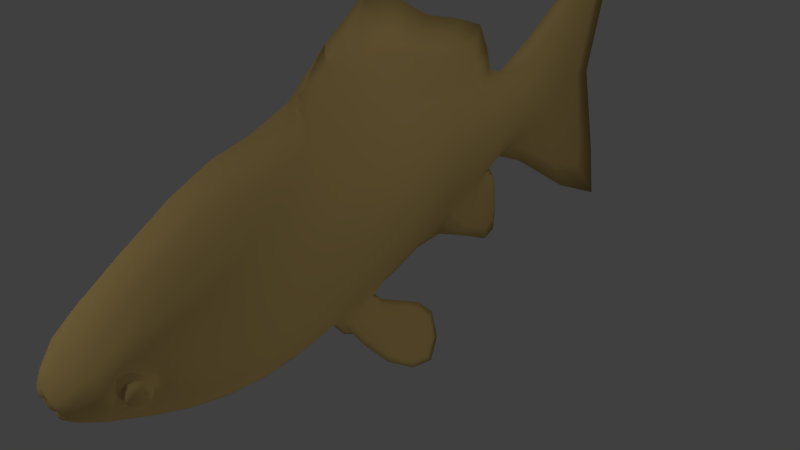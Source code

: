 # Source: GoldFish.blend  (saved by Blender 2.69.0; exported with 4.5.12 LTS)
import bpy
from mathutils import Matrix  # noqa: F401  (used for matrix-valued properties, if any)

bpy.ops.wm.read_factory_settings(use_empty=True)
scene = bpy.context.scene
scene.name = 'Scene'

# ---- collections
col_collection_1 = bpy.data.collections.new('Collection 1'); scene.collection.children.link(col_collection_1)

# ---- materials (node trees are filled in below, after node groups)
mat_material_001 = bpy.data.materials.new('Material.001')
mat_material_001.alpha_threshold = 0.0
mat_material_001.use_transparent_shadow = False
mat_material_001.diffuse_color = (0.8, 0.5644, 0.2048, 1.0)
mat_material_001.roughness = 0.5
mat_material_001.specular_intensity = 0.75
mat_material_001.line_color = (0.0, 0.0, 0.0, 1.0)

# ---- material node trees

# ---- world
world_world = bpy.data.worlds.new('World'); scene.world = world_world
world_world.color = (0.05088, 0.05088, 0.05088)
world_world.use_sun_shadow = False
world_world.sun_shadow_jitter_overblur = 0.0
world_world.cycles.sampling_method = 'MANUAL'
world_world.cycles.sample_map_resolution = 256

# ---- cameras
cam_camera = bpy.data.cameras.new('Camera')
cam_camera.clip_end = 100.0
cam_camera.lens = 35.0
cam_camera.sensor_width = 32.0
cam_camera.sensor_height = 18.0
cam_camera.ortho_scale = 7.314
cam_camera.dof.focus_distance = 0.0
cam_camera.dof.aperture_fstop = 128.0

# ---- lights
light_point_001 = bpy.data.lights.new('Point.001', 'POINT')
light_point_001.transmission_factor = 0.0
light_point_001.energy = 100.0
light_point_001.shadow_buffer_clip_start = 0.5
light_point_001.shadow_soft_size = 0.1
light_point_001.shadow_maximum_resolution = 0.006
light_point_001.use_absolute_resolution = True
light_point_001.cycles.use_multiple_importance_sampling = False
light_point = bpy.data.lights.new('Point', 'POINT')
light_point.transmission_factor = 0.0
light_point.energy = 32.0
light_point.shadow_buffer_clip_start = 0.5
light_point.shadow_soft_size = 0.1
light_point.shadow_maximum_resolution = 0.006
light_point.use_absolute_resolution = True
light_point.cycles.use_multiple_importance_sampling = False
light_lamp = bpy.data.lights.new('Lamp', 'POINT')
light_lamp.transmission_factor = 0.0
light_lamp.cutoff_distance = 30.0
light_lamp.energy = 84.0
light_lamp.shadow_buffer_clip_start = 1.001
light_lamp.shadow_soft_size = 0.1
light_lamp.shadow_maximum_resolution = 0.006
light_lamp.use_absolute_resolution = True
light_lamp.cycles.use_multiple_importance_sampling = False

# ---- meshes
me_cube_001 = bpy.data.meshes.new('Cube.001')
me_cube_001.from_pydata([], [], [])
me_cube_001.use_remesh_preserve_volume = False
me_cube_001.use_remesh_preserve_attributes = False
me_cube_001.use_mirror_vertex_groups = False
me_cube_001.update()
me_cube = bpy.data.meshes.new('Cube')
me_cube.from_pydata([(0.3799, -4.203, 0.06811), (0.1477, -4.107, -0.298), (0.1753, -4.219, 0.2763), (0.1135, -4.338, -0.01938), (0.06131, 4.174, 0.5787), (0.5067, 0.6679, 1.297), (0.1626, 0.7917, 0.04482), (0.2865, 0.486, 1.769), (0.3522, -4.178, -0.1148), (0.1051, -4.297, -0.1246), (0.06127, 4.263, 2.435), (0.4499, 0.758, 0.6319), (0.7964, -1.587, 0.9427), (0.2519, -1.347, -0.6799), (0.3476, -1.67, 1.75), (0.7007, -1.465, 0.01854), (0.1929, 3.404, 1.858), (0.06965, 3.633, 0.2501), (0.08149, 3.741, 2.652), (0.181, 3.31, 1.107), (0.3301, 1.474, 1.411), (0.05795, 2.106, 0.5169), (0.1911, 1.148, 1.767), (0.3103, 1.533, 0.8949), (0.7122, -0.4802, 1.126), (0.5622, 0.1448, -1.555), (0.2529, -1.021, 1.868), (0.6189, -0.3633, 0.2937), (0.769, -2.602, 0.6722), (0.2609, -2.369, -0.7791), (0.3418, -2.697, 1.378), (0.6881, -2.477, -0.1504), (0.2694, 2.645, 1.579), (0.1034, 2.485, 0.8192), (0.1181, 2.473, 1.859), (0.2546, 2.65, 1.153), (0.06701, 0.4062, 2.559), (0.08981, -0.2123, 2.477), (0.02662, 1.767, 2.152), (0.3742, -0.413, 1.742), (0.2909, 2.033, 1.464), (0.1212, 1.864, 0.1301), (0.1527, 1.805, 1.764), (0.2815, 2.074, 1.042), (0.04431, 1.19, 2.335), (0.03292, -0.6513, 2.549), (0.5494, -3.757, 0.007304), (0.2279, -3.386, -0.5821), (0.2821, -3.622, 0.8096), (0.7014, -3.747, 0.03594), (0.701, -3.261, 0.3954), (0.6437, -3.173, -0.1065), (0.497, -3.516, -0.2908), (0.5875, -3.664, 0.4896), (0.5651, -3.97, 0.1856), (0.532, -3.91, -0.09294), (0.662, -3.434, 0.2412), (0.6106, -3.393, 0.0059), (0.5175, -3.595, -0.1123), (0.6131, -3.675, 0.3221), (0.59, -3.843, 0.1765), (0.5457, -3.804, -0.02253), (0.1577, 0.04151, -0.3234), (0.3026, -0.3983, -0.3334), (0.04748, -0.3383, -0.5987), (0.1924, -0.7781, -0.6087), (0.6472, 0.5115, -1.191), (0.5663, 0.1984, -1.082), (0.5237, 0.2846, -0.611), (0.5197, 0.2309, -1.084), (0.3094, -0.46, -1.039), (0.3257, -0.2995, -0.7576), (0.2658, -0.1144, -0.5116), (0.2495, -0.275, -0.7927), (0.1801, 1.916, 0.6223), (0.08588, 2.107, 0.6591), (0.1933, 1.544, 0.4528), (0.1321, 1.284, 0.2375), (0.05482, 2.258, -0.2483), (0.06148, 2.278, 0.2431), (0.1183, 1.993, 0.3808), (0.06082, 1.745, -0.1889), (0.2726, -4.166, -0.2078), (0.1248, 3.832, 2.101), (0.2368, -4.317, -0.01573), (0.3141, -4.225, 0.1645), (0.05965, 4.221, 0.02864), (0.1071, -4.273, -0.1985), (0.06257, 4.36, 2.95), (0.1245, -4.352, 0.07663), (0.1323, 3.4, 0.7192), (0.1501, 3.543, 2.258), (0.5534, 0.2255, 0.4549), (0.1784, 0.3929, -0.1493), (0.3497, 0.07024, 1.758), (0.1219, 3.704, 0.9308), (0.2194, -4.295, -0.1111), (0.6345, 0.1171, 1.207), (0.3875, -4.178, -0.02196), (0.1158, -4.284, -0.06778), (0.06503, 4.014, 1.511), (0.5264, 0.7159, 0.9722), (0.444, -0.338, -0.068), (0.5785, -0.4878, 1.491), (0.1217, -0.3949, -0.6473), (0.7381, -0.4266, 0.7066), (0.8053, -2.083, 0.8213), (0.2648, -1.847, -0.767), (0.355, -2.173, 1.614), (0.7152, -1.96, -0.08459), (0.3157, 0.7859, 0.3111), (0.4178, 0.5969, 1.574), (0.2049, 3.325, 1.469), (0.2472, 3.0, 1.689), (0.08599, 2.893, 0.696), (0.1045, 2.936, 2.102), (0.2287, 2.967, 1.163), (0.2823, 2.667, 1.362), (0.1929, 2.59, 0.9672), (0.215, 2.581, 1.759), (0.3862, 1.133, 1.374), (0.138, 1.126, 0.1951), (0.2213, 0.8426, 1.772), (0.3537, 1.204, 0.7901), (0.4901, -1.402, -0.3786), (0.6336, -1.635, 1.384), (0.823, -1.529, 0.4721), (0.7596, -1.067, 1.042), (0.2264, -0.9601, -0.5998), (0.3151, -1.261, 1.822), (0.6627, -0.9472, 0.1482), (0.4981, -2.418, -0.5091), (0.6194, -2.656, 1.058), (0.7916, -2.54, 0.2567), (0.7226, -3.031, 0.5216), (0.2464, -2.889, -0.7172), (0.3151, -3.195, 1.093), (0.6531, -2.915, -0.163), (0.3434, 1.515, 1.166), (0.2528, 1.539, 0.6422), (0.2771, 1.366, 1.616), (0.2778, 2.327, 1.51), (0.1079, 2.27, 0.7601), (0.1312, 2.16, 1.792), (0.269, 2.354, 1.104), (0.08187, 0.06625, 2.634), (0.05218, 0.7876, 2.408), (0.3465, -0.8234, 1.765), (0.06479, 1.705, 1.912), (0.1554, 0.4006, 2.043), (0.09615, -0.8957, 2.126), (0.1834, -0.3047, 2.023), (0.3013, 2.068, 1.259), (0.2387, 2.031, 0.8257), (0.2436, 1.952, 1.639), (0.1032, 1.022, 1.971), (0.3084, 1.753, 1.434), (0.1203, 1.943, 0.2718), (0.1751, 1.452, 1.762), (0.2945, 1.803, 0.9708), (0.0377, 1.541, 2.272), (0.05537, -0.4036, 2.63), (0.4092, -3.454, -0.4279), (0.4995, -3.632, 0.6282), (0.6531, -3.781, 0.01121), (0.5026, -4.064, 0.1595), (0.1976, -3.809, -0.4252), (0.2374, -3.966, 0.5353), (0.4682, -4.024, -0.1155), (0.6867, -3.369, 0.2999), (0.6371, -3.312, -0.03279), (0.5227, -3.565, -0.1819), (0.6055, -3.687, 0.3892), (0.5875, -3.903, 0.1801), (0.5544, -3.837, -0.05824), (0.6436, -3.41, 0.5409), (0.7158, -3.191, 0.148), (0.5493, -3.263, -0.2815), (0.4902, -3.782, -0.2045), (0.5542, -3.893, 0.3388), (0.5734, -3.955, 0.03883), (0.6517, -3.514, 0.2023), (0.6061, -3.487, 0.01853), (0.5439, -3.62, -0.05802), (0.6235, -3.656, 0.262), (0.5949, -3.772, 0.1741), (0.6416, -3.543, 0.3188), (0.6573, -3.375, 0.1251), (0.5536, -3.472, -0.084), (0.5118, -3.719, -0.08854), (0.591, -3.788, 0.2689), (0.5836, -3.846, 0.07082), (0.1652, -0.1613, -0.4525), (0.246, -0.4251, -0.548), (0.2025, -0.6587, -0.7429), (0.2505, -0.08316, -0.2652), (0.07347, -0.03871, -0.4529), (0.2908, -0.6984, -0.4679), (0.08527, -0.6529, -0.6782), (0.6093, 0.4499, -1.16), (0.6101, 0.455, -0.7935), (0.633, 0.4247, -1.168), (0.6323, 0.4197, -1.534), (0.3377, -0.4254, -0.9605), (0.538, 0.1748, -1.428), (0.2946, -0.1674, -0.5634), (0.2478, -0.1478, -0.5916), (0.5769, 0.1497, -1.446), (0.2703, -0.4082, -0.9851), (0.5441, 0.2552, -0.7181), (0.513, 0.279, -0.7399), (0.4503, -0.1896, -1.356), (0.4597, -0.07408, -0.9422), (0.4038, 0.07117, -0.5485), (0.3943, -0.04437, -0.9625), (0.1876, 1.735, 0.5438), (0.08299, 1.401, 0.06619), (0.1524, 2.052, 0.6676), (0.1804, 1.381, 0.3504), (0.05784, 2.291, -0.006675), (0.1315, 1.86, 0.4634), (0.0612, 2.038, 0.5625), (0.145, 1.627, 0.2933), (0.05496, 2.101, -0.3523), (0.1064, 2.178, 0.3242), (0.06257, 2.217, 0.4384), (0.09883, 2.12, -0.04706), (0.1063, 1.788, -0.02866), (0.102, 2.039, 0.4613), (0.1048, 3.798, 0.531), (0.1991, -4.262, -0.1702), (0.1127, 3.948, 2.477), (0.2259, -4.313, 0.06406), (0.3683, 0.2523, 0.06135), (0.5195, 0.08127, 1.532), (0.1325, 3.664, 1.504), (0.2417, -4.28, -0.05923), (0.658, 0.1684, 0.8314), (0.5098, -1.899, -0.4727), (0.645, -2.135, 1.255), (0.8304, -2.023, 0.3594), (0.1646, 2.932, 0.9237), (0.1924, 2.983, 1.932), (0.2616, 2.993, 1.417), (0.402, 1.178, 1.095), (0.2515, 1.239, 0.4743), (0.321, 1.034, 1.606), (0.44, -0.8856, -0.2876), (0.586, -1.098, 1.51), (0.1453, -0.5856, -0.748), (0.7865, -1.011, 0.5896), (0.483, -2.97, -0.4824), (0.5954, -3.191, 0.8074), (0.7416, -2.967, 0.1807), (0.2884, 2.356, 1.308), (0.2145, 2.291, 0.8858), (0.2284, 2.262, 1.68), (0.1842, 0.06994, 2.065), (0.1206, 0.7104, 1.998), (0.1482, -0.6403, 2.079), (0.3201, 1.791, 1.212), (0.2457, 1.786, 0.7385), (0.26, 1.653, 1.622), (0.08924, 1.349, 1.947), (0.3898, -3.903, -0.2783), (0.4545, -3.998, 0.3619), (0.5119, -4.047, 0.01905), (0.6465, -3.506, 0.4022), (0.6505, -3.485, 0.1112), (0.5637, -3.404, -0.1564), (0.5182, -3.731, -0.1392), (0.5803, -3.843, 0.3015), (0.5935, -3.798, 0.08819), (0.6544, -3.578, 0.2564), (0.6942, -3.298, 0.1367), (0.5985, -3.542, -0.04099), (0.5655, -3.716, -0.04916), (0.6198, -3.748, 0.2366), (0.5909, -3.892, 0.05141), (0.2105, -0.2352, -0.4558), (0.1292, -0.2118, -0.5218), (0.2504, -0.6075, -0.6651), (0.5988, 0.3656, -1.406), (0.6013, 0.3939, -0.8705), (0.5821, 0.412, -0.8763), (0.6214, 0.3468, -1.418), (0.473, -0.1678, -1.254), (0.4159, -0.1463, -1.256), (0.43, 0.02703, -0.6351), (0.3891, 0.05011, -0.6638), (0.1394, 1.753, 0.3879), (0.1317, 1.503, 0.1845), (0.1024, 2.168, 0.1541), (0.08929, 2.019, -0.1561), (0.1094, 1.953, 0.5212), (0.09404, 2.151, 0.4172), (0.724, -3.616, 0.2193), (0.7508, -3.602, 0.0926), (0.7278, -3.535, 0.1011), (0.7361, -3.693, 0.1718), (0.7462, -3.685, 0.08532), (0.7352, -3.636, 0.01871), (0.7007, -3.594, -0.02684), (0.6721, -3.793, 0.1534), (0.7174, -3.716, 0.01304), (0.6699, -3.733, -0.03666), (0.7155, -3.754, 0.1262), (0.7152, -3.763, 0.08126), (0.6661, -3.814, 0.08151), (0.7055, -3.688, 0.2283), (0.7308, -3.729, 0.1552), (0.6931, -3.756, 0.2095), (0.7486, -3.649, 0.1608), (0.6764, -3.664, -0.04863), (0.7174, -3.677, -0.001009), (0.7251, -3.549, 0.01897), (0.7538, -3.604, 0.03747), (0.7434, -3.567, 0.1734), (0.7672, -3.617, 0.1399), (0.0, 3.937, -0.2596), (0.0, -4.198, 0.3957), (0.0, -4.241, -0.1467), (0.0, 4.695, 2.814), (0.0, -4.024, -0.3869), (0.0, 3.968, 3.043), (0.0, -4.311, 0.01707), (0.0, 4.681, 0.1388), (0.0, -0.623, 2.857), (0.0, 0.7863, -0.1942), (0.0, 0.4573, 3.195), (0.0, 2.358, 0.6904), (0.0, 2.344, 1.92), (0.0, -1.698, 2.078), (0.0, -1.295, -0.9333), (0.0, -2.731, 1.663), (0.0, -2.324, -1.005), (0.0, 1.505, 2.778), (0.0, 2.121, 0.6237), (0.0, 2.074, 2.29), (0.0, -3.622, 1.012), (0.0, -3.315, -0.7449), (0.0, -0.1934, -0.5986), (0.0, 2.336, -0.4617), (0.0, 2.336, 0.1497), (0.0, 2.184, 0.5603), (0.0, 1.718, -0.35), (0.0, 4.812, -0.6562), (0.0, -4.206, -0.2505), (0.0, 4.837, 3.514), (0.0, -4.338, 0.1499), (0.0, 0.3572, -0.3932), (0.0, -0.06296, 3.293), (0.0, -4.238, -0.06198), (0.0, 4.368, 1.503), (0.0, -2.204, 1.935), (0.0, -1.798, -1.014), (0.0, 2.854, 0.474), (0.0, 2.874, 2.234), (0.0, 1.203, -0.1353), (0.0, 0.9695, 2.909), (0.0, -1.182, 2.311), (0.0, -3.223, 1.332), (0.0, -2.841, -0.9126), (0.0, 2.198, 0.6525), (0.0, 2.151, 1.979), (0.0, 1.921, 2.63), (0.0, -3.943, 0.7011), (0.0, -3.719, -0.5528), (0.0, -0.7746, -0.7865), (0.0, 2.119, 0.5956), (0.0, 2.154, -0.5537), (0.0, 2.363, -0.1889), (0.0, 2.27, 0.4381)], [], [(0, 98, 266, 165), (0, 165, 265, 85), (0, 85, 232, 84), (0, 84, 236, 98), (1, 166, 264, 82), (1, 82, 230, 87), (1, 87, 347, 323), (1, 323, 367, 166), (2, 85, 265, 167), (2, 167, 366, 320), (2, 320, 349, 89), (2, 89, 232, 85), (3, 99, 236, 84), (3, 84, 232, 89), (3, 89, 349, 325), (3, 325, 352, 99), (4, 100, 235, 95), (4, 95, 229, 86), (4, 86, 346, 326), (4, 326, 353, 100), (5, 101, 244, 120), (5, 120, 246, 111), (5, 111, 234, 97), (5, 97, 237, 101), (6, 121, 245, 110), (6, 110, 233, 93), (6, 93, 350, 328), (6, 328, 358, 121), (7, 111, 246, 122), (7, 122, 258, 149), (7, 149, 257, 94), (7, 94, 234, 111), (8, 82, 264, 168), (8, 168, 266, 98), (8, 98, 236, 96), (8, 96, 230, 82), (9, 87, 230, 96), (9, 96, 236, 99), (9, 99, 352, 321), (9, 321, 347, 87), (10, 88, 231, 83), (10, 83, 235, 100), (10, 100, 353, 322), (10, 322, 348, 88), (11, 110, 245, 123), (11, 123, 244, 101), (11, 101, 237, 92), (11, 92, 233, 110), (12, 126, 250, 127), (12, 127, 248, 125), (12, 125, 239, 106), (12, 106, 240, 126), (13, 128, 247, 124), (13, 124, 238, 107), (13, 107, 355, 333), (13, 333, 368, 128), (14, 125, 248, 129), (14, 129, 360, 332), (14, 332, 354, 108), (14, 108, 239, 125), (15, 124, 247, 130), (15, 130, 250, 126), (15, 126, 240, 109), (15, 109, 238, 124), (16, 112, 235, 83), (16, 83, 231, 91), (16, 91, 242, 113), (16, 113, 243, 112), (17, 86, 229, 90), (17, 90, 241, 114), (17, 114, 356, 319), (17, 319, 346, 86), (18, 91, 231, 88), (18, 88, 348, 324), (18, 324, 357, 115), (18, 115, 242, 91), (19, 90, 229, 95), (19, 95, 235, 112), (19, 112, 243, 116), (19, 116, 241, 90), (20, 138, 260, 156), (20, 156, 262, 140), (20, 140, 246, 120), (20, 120, 244, 138), (21, 344, 369, 221), (21, 221, 294, 228), (21, 228, 295, 225), (21, 225, 372, 344), (22, 140, 262, 158), (22, 158, 263, 155), (22, 155, 258, 122), (22, 122, 246, 140), (23, 139, 261, 159), (23, 159, 260, 138), (23, 138, 244, 123), (23, 123, 245, 139), (24, 105, 237, 97), (24, 97, 234, 103), (24, 103, 248, 127), (24, 127, 250, 105), (25, 207, 286, 211), (25, 211, 287, 204), (25, 204, 282, 202), (25, 202, 285, 207), (26, 129, 248, 147), (26, 147, 259, 150), (26, 150, 360, 129), (27, 102, 233, 92), (27, 92, 237, 105), (27, 105, 250, 130), (27, 130, 247, 102), (28, 133, 240, 106), (28, 106, 239, 132), (28, 132, 252, 134), (28, 134, 253, 133), (29, 107, 238, 131), (29, 131, 251, 135), (29, 135, 362, 335), (29, 335, 355, 107), (30, 132, 239, 108), (30, 108, 354, 334), (30, 334, 361, 136), (30, 136, 252, 132), (31, 131, 238, 109), (31, 109, 240, 133), (31, 133, 253, 137), (31, 137, 251, 131), (32, 117, 243, 113), (32, 113, 242, 119), (32, 119, 256, 141), (32, 141, 254, 117), (33, 114, 241, 118), (33, 118, 255, 142), (33, 142, 363, 330), (33, 330, 356, 114), (34, 119, 242, 115), (34, 115, 357, 331), (34, 331, 364, 143), (34, 143, 256, 119), (35, 118, 241, 116), (35, 116, 243, 117), (35, 117, 254, 144), (35, 144, 255, 118), (36, 149, 258, 146), (36, 146, 359, 329), (36, 329, 351, 145), (36, 145, 257, 149), (37, 151, 257, 145), (37, 145, 351, 161), (37, 161, 259, 151), (38, 148, 364, 338), (38, 338, 365, 160), (38, 160, 263, 148), (39, 103, 234, 94), (39, 94, 257, 151), (39, 151, 259, 147), (39, 147, 248, 103), (40, 152, 254, 141), (40, 141, 256, 154), (40, 154, 262, 156), (40, 156, 260, 152), (41, 157, 290, 222), (41, 222, 291, 227), (41, 227, 293, 226), (41, 226, 292, 157), (42, 154, 256, 143), (42, 143, 364, 148), (42, 148, 263, 158), (42, 158, 262, 154), (43, 153, 255, 144), (43, 144, 254, 152), (43, 152, 260, 159), (43, 159, 261, 153), (44, 160, 365, 336), (44, 336, 359, 146), (44, 146, 258, 155), (44, 155, 263, 160), (45, 161, 351, 327), (45, 327, 360, 150), (45, 150, 259, 161), (302, 301, 314, 313), (268, 298, 315, 182), (305, 304, 49, 164), (276, 305, 164, 46), (47, 135, 251, 162), (47, 162, 264, 166), (47, 166, 367, 340), (47, 340, 362, 135), (48, 163, 252, 136), (48, 136, 361, 339), (48, 339, 366, 167), (48, 167, 265, 163), (311, 310, 299, 309), (61, 46, 272, 191), (273, 296, 317, 181), (50, 175, 267, 169), (50, 169, 274, 176), (50, 176, 253, 134), (50, 134, 252, 175), (51, 176, 274, 170), (51, 170, 269, 177), (51, 177, 251, 137), (51, 137, 253, 176), (52, 177, 269, 171), (52, 171, 270, 178), (52, 178, 264, 162), (52, 162, 251, 177), (53, 179, 271, 172), (53, 172, 267, 175), (53, 175, 252, 163), (53, 163, 265, 179), (54, 180, 278, 173), (54, 173, 271, 179), (54, 179, 265, 165), (54, 165, 266, 180), (55, 178, 270, 174), (55, 174, 278, 180), (55, 180, 266, 168), (55, 168, 264, 178), (56, 186, 273, 181), (56, 181, 268, 187), (56, 187, 274, 169), (56, 169, 267, 186), (57, 187, 268, 182), (57, 182, 275, 188), (57, 188, 269, 170), (57, 170, 274, 187), (58, 188, 275, 183), (58, 183, 276, 189), (58, 189, 270, 171), (58, 171, 269, 188), (59, 190, 277, 184), (59, 184, 273, 186), (59, 186, 267, 172), (59, 172, 271, 190), (60, 191, 272, 185), (60, 185, 277, 190), (60, 190, 271, 173), (60, 173, 278, 191), (183, 313, 305, 276), (275, 302, 313, 183), (61, 191, 278, 174), (61, 174, 270, 189), (62, 195, 279, 192), (62, 192, 280, 196), (62, 196, 350, 93), (62, 93, 233, 195), (63, 197, 281, 193), (63, 193, 279, 195), (63, 195, 233, 102), (63, 102, 247, 197), (64, 196, 280, 104), (64, 104, 249, 198), (64, 198, 368, 341), (64, 341, 350, 196), (65, 198, 249, 194), (65, 194, 281, 197), (65, 197, 247, 128), (65, 128, 368, 198), (66, 200, 283, 201), (66, 201, 285, 202), (66, 202, 282, 199), (66, 199, 284, 200), (67, 209, 288, 212), (67, 212, 286, 207), (67, 207, 285, 201), (67, 201, 283, 209), (68, 210, 289, 213), (68, 213, 288, 209), (68, 209, 283, 200), (68, 200, 284, 210), (69, 204, 287, 214), (69, 214, 289, 210), (69, 210, 284, 199), (69, 199, 282, 204), (70, 203, 281, 194), (70, 194, 249, 208), (70, 208, 287, 211), (70, 211, 286, 203), (71, 205, 279, 193), (71, 193, 281, 203), (71, 203, 286, 212), (71, 212, 288, 205), (72, 206, 280, 192), (72, 192, 279, 205), (72, 205, 288, 213), (72, 213, 289, 206), (73, 208, 249, 104), (73, 104, 280, 206), (73, 206, 289, 214), (73, 214, 287, 208), (74, 217, 255, 153), (74, 153, 261, 215), (74, 215, 290, 220), (74, 220, 294, 217), (75, 337, 363, 142), (75, 142, 255, 217), (75, 217, 294, 221), (75, 221, 369, 337), (76, 215, 261, 139), (76, 139, 245, 218), (76, 218, 291, 222), (76, 222, 290, 215), (77, 218, 245, 121), (77, 121, 358, 216), (77, 216, 291, 218), (78, 219, 292, 226), (78, 226, 293, 223), (78, 223, 370, 342), (78, 342, 371, 219), (79, 343, 372, 225), (79, 225, 295, 224), (79, 224, 292, 219), (79, 219, 371, 343), (80, 228, 294, 220), (80, 220, 290, 157), (80, 157, 292, 224), (80, 224, 295, 228), (81, 227, 291, 216), (81, 216, 358, 345), (81, 345, 370, 223), (81, 223, 293, 227), (184, 309, 296, 273), (315, 316, 301, 302), (182, 315, 302, 275), (313, 314, 304, 305), (46, 164, 308, 272), (164, 49, 307, 308), (308, 307, 306, 303), (303, 306, 310, 311), (277, 311, 309, 184), (317, 318, 297, 298), (312, 300, 297, 318), (297, 300, 301, 316), (301, 300, 304, 314), (304, 300, 307, 49), (307, 300, 310, 306), (61, 189, 276, 46), (309, 299, 312, 296), (310, 300, 312, 299), (181, 317, 298, 268), (298, 297, 316, 315), (296, 312, 318, 317), (272, 308, 303, 185), (185, 303, 311, 277)])
me_cube.polygons.foreach_set('use_smooth', [True] * 345)
_uv = me_cube.uv_layers.new(name='UVMap')
_uv.uv.foreach_set('vector', [0.08452, 0.5138, 0.08835, 0.4976, 0.1013, 0.5041, 0.09766, 0.5292, 0.0848, 0.5077, 0.09978, 0.5183, 0.08986, 0.5486, 0.0725, 0.5214, 0.2996, 0.5431, 0.3076, 0.5483, 0.3021, 0.5626, 0.2965, 0.5636, 0.2863, 0.647, 0.2969, 0.6344, 0.2984, 0.6405, 0.2888, 0.6534, 0.09761, 0.469, 0.1177, 0.4666, 0.1135, 0.4925, 0.09511, 0.4856, 0.09761, 0.469, 0.09511, 0.4856, 0.08772, 0.4805, 0.08584, 0.4702, 0.09761, 0.469, 0.08584, 0.4702, 0.08852, 0.4569, 0.1011, 0.45, 0.09761, 0.469, 0.1011, 0.45, 0.1212, 0.441, 0.1177, 0.4666, 0.09437, 0.5394, 0.09648, 0.5328, 0.1039, 0.5358, 0.1007, 0.5463, 0.09437, 0.5394, 0.1007, 0.5463, 0.09677, 0.557, 0.09144, 0.5473, 0.09437, 0.5394, 0.09144, 0.5473, 0.08738, 0.5399, 0.08963, 0.5346, 0.09437, 0.5394, 0.08963, 0.5346, 0.09233, 0.5319, 0.09648, 0.5328, 0.3051, 0.6302, 0.307, 0.6385, 0.2984, 0.6405, 0.2969, 0.6344, 0.2996, 0.5788, 0.2965, 0.5636, 0.3021, 0.5626, 0.3053, 0.5747, 0.2996, 0.5788, 0.3053, 0.5747, 0.3142, 0.5876, 0.3059, 0.5913, 0.3051, 0.6302, 0.3119, 0.6302, 0.3152, 0.6418, 0.307, 0.6385, 0.9159, 0.6087, 0.8445, 0.6952, 0.8186, 0.6929, 0.856, 0.6409, 0.9159, 0.6087, 0.856, 0.6409, 0.8878, 0.5777, 0.9072, 0.567, 0.9159, 0.6087, 0.9072, 0.567, 0.9505, 0.4992, 0.945, 0.5991, 0.9159, 0.6087, 0.945, 0.5991, 0.8872, 0.6928, 0.8445, 0.6952, 0.5836, 0.6878, 0.5928, 0.6302, 0.6407, 0.6469, 0.6321, 0.6967, 0.5836, 0.6878, 0.6321, 0.6967, 0.6186, 0.7386, 0.5725, 0.7372, 0.5836, 0.6878, 0.5725, 0.7372, 0.5181, 0.7349, 0.5261, 0.6772, 0.5836, 0.6878, 0.5261, 0.6772, 0.5365, 0.6105, 0.5928, 0.6302, 0.5805, 0.5233, 0.6185, 0.5389, 0.6375, 0.5682, 0.5858, 0.5537, 0.5805, 0.5233, 0.5858, 0.5537, 0.5282, 0.5219, 0.5367, 0.4986, 0.5805, 0.5233, 0.5367, 0.4986, 0.5274, 0.4693, 0.5773, 0.4905, 0.5805, 0.5233, 0.5773, 0.4905, 0.6272, 0.5082, 0.6185, 0.5389, 0.5477, 0.7513, 0.5397, 0.7281, 0.5839, 0.7373, 0.5838, 0.7541, 0.5477, 0.7513, 0.5838, 0.7541, 0.5889, 0.767, 0.5575, 0.7701, 0.5477, 0.7513, 0.5575, 0.7701, 0.5237, 0.771, 0.5055, 0.7487, 0.5477, 0.7513, 0.5055, 0.7487, 0.4874, 0.7182, 0.5397, 0.7281, 0.09449, 0.4974, 0.09511, 0.4856, 0.1135, 0.4925, 0.1055, 0.5078, 0.08973, 0.481, 0.1058, 0.4799, 0.1013, 0.5041, 0.08835, 0.4976, 0.3059, 0.6185, 0.3116, 0.6273, 0.3, 0.627, 0.2965, 0.6217, 0.09449, 0.4974, 0.08528, 0.4852, 0.08772, 0.4805, 0.09511, 0.4856, 0.2887, 0.6255, 0.2863, 0.6178, 0.2933, 0.617, 0.2965, 0.6217, 0.2887, 0.6255, 0.2965, 0.6217, 0.3, 0.627, 0.2917, 0.6317, 0.2887, 0.6255, 0.2917, 0.6317, 0.285, 0.6391, 0.2818, 0.6295, 0.2887, 0.6255, 0.2818, 0.6295, 0.2781, 0.6188, 0.2863, 0.6178, 0.9019, 0.8037, 0.9056, 0.8428, 0.8608, 0.8015, 0.8458, 0.7621, 0.9019, 0.8037, 0.8458, 0.7621, 0.8186, 0.6929, 0.8445, 0.6952, 0.9019, 0.8037, 0.8445, 0.6952, 0.8872, 0.6928, 0.9458, 0.8247, 0.9019, 0.8037, 0.9458, 0.8247, 0.9367, 0.8983, 0.9056, 0.8428, 0.5926, 0.5859, 0.5858, 0.5537, 0.6375, 0.5682, 0.6425, 0.6015, 0.5926, 0.5859, 0.6425, 0.6015, 0.6407, 0.6469, 0.5928, 0.6302, 0.5926, 0.5859, 0.5928, 0.6302, 0.5365, 0.6105, 0.5373, 0.5614, 0.5926, 0.5859, 0.5373, 0.5614, 0.5282, 0.5219, 0.5858, 0.5537, 0.3486, 0.6466, 0.3612, 0.5625, 0.4145, 0.5785, 0.4024, 0.6593, 0.3486, 0.6466, 0.4024, 0.6593, 0.4044, 0.7163, 0.3491, 0.699, 0.3486, 0.6466, 0.3491, 0.699, 0.2866, 0.7065, 0.2977, 0.6296, 0.3486, 0.6466, 0.2977, 0.6296, 0.3103, 0.5473, 0.3612, 0.5625, 0.3861, 0.394, 0.4283, 0.4042, 0.4339, 0.4366, 0.3809, 0.4314, 0.3861, 0.394, 0.3809, 0.4314, 0.3276, 0.4255, 0.3376, 0.3817, 0.2648, 0.4428, 0.2374, 0.4445, 0.2391, 0.4076, 0.267, 0.407, 0.2648, 0.4428, 0.267, 0.407, 0.2949, 0.4089, 0.2855, 0.4405, 0.343, 0.7174, 0.3518, 0.7063, 0.4076, 0.7309, 0.3853, 0.761, 0.343, 0.7174, 0.3853, 0.761, 0.3862, 0.7706, 0.3292, 0.7489, 0.343, 0.7174, 0.3292, 0.7489, 0.2774, 0.7295, 0.2811, 0.7009, 0.343, 0.7174, 0.2811, 0.7009, 0.2979, 0.6791, 0.3518, 0.7063, 0.3719, 0.4903, 0.3809, 0.4314, 0.4339, 0.4366, 0.4271, 0.5011, 0.3719, 0.4903, 0.4271, 0.5011, 0.4145, 0.5785, 0.3612, 0.5625, 0.3719, 0.4903, 0.3612, 0.5625, 0.3103, 0.5473, 0.3198, 0.4799, 0.3719, 0.4903, 0.3198, 0.4799, 0.3276, 0.4255, 0.3809, 0.4314, 0.8129, 0.7567, 0.801, 0.6871, 0.8186, 0.6929, 0.8458, 0.7621, 0.8129, 0.7567, 0.8458, 0.7621, 0.8608, 0.8015, 0.8397, 0.8098, 0.8129, 0.7567, 0.8397, 0.8098, 0.7942, 0.7742, 0.7878, 0.7294, 0.8129, 0.7567, 0.7878, 0.7294, 0.7867, 0.6809, 0.801, 0.6871, 0.875, 0.5521, 0.9072, 0.567, 0.8878, 0.5777, 0.8422, 0.5971, 0.875, 0.5521, 0.8422, 0.5971, 0.8035, 0.5974, 0.8199, 0.5778, 0.875, 0.5521, 0.8199, 0.5778, 0.815, 0.5612, 0.8924, 0.5093, 0.875, 0.5521, 0.8924, 0.5093, 0.9505, 0.4992, 0.9072, 0.567, 0.8635, 0.8457, 0.8397, 0.8098, 0.8608, 0.8015, 0.9056, 0.8428, 0.8635, 0.8457, 0.9056, 0.8428, 0.9367, 0.8983, 0.8768, 0.874, 0.8651, 0.8459, 0.8769, 0.8729, 0.7959, 0.7929, 0.8008, 0.7779, 0.8635, 0.8457, 0.8062, 0.7803, 0.7942, 0.7742, 0.8397, 0.8098, 0.8157, 0.6231, 0.8422, 0.5971, 0.8878, 0.5777, 0.856, 0.6409, 0.8157, 0.6231, 0.856, 0.6409, 0.8186, 0.6929, 0.801, 0.6871, 0.8157, 0.6231, 0.801, 0.6871, 0.7867, 0.6809, 0.7934, 0.6367, 0.8157, 0.6231, 0.7934, 0.6367, 0.8035, 0.5974, 0.8422, 0.5971, 0.6679, 0.7001, 0.6756, 0.6562, 0.704, 0.6617, 0.6971, 0.7014, 0.6679, 0.7001, 0.6971, 0.7014, 0.6841, 0.7356, 0.6538, 0.7373, 0.6679, 0.7001, 0.6538, 0.7373, 0.6186, 0.7386, 0.6321, 0.6967, 0.6679, 0.7001, 0.6321, 0.6967, 0.6407, 0.6469, 0.6756, 0.6562, 0.2727, 0.5973, 0.2799, 0.5949, 0.2797, 0.6029, 0.2727, 0.606, 0.7212, 0.5679, 0.706, 0.5772, 0.7012, 0.5705, 0.7159, 0.5612, 0.2727, 0.5973, 0.2658, 0.599, 0.2674, 0.5863, 0.272, 0.5824, 0.2727, 0.5973, 0.272, 0.5824, 0.2763, 0.5807, 0.2799, 0.5949, 0.6149, 0.7523, 0.6177, 0.7387, 0.6471, 0.737, 0.646, 0.7486, 0.6149, 0.7523, 0.646, 0.7486, 0.6546, 0.7612, 0.6209, 0.7642, 0.6149, 0.7523, 0.6209, 0.7642, 0.5889, 0.767, 0.5838, 0.7541, 0.6149, 0.7523, 0.5838, 0.7541, 0.5839, 0.7373, 0.6177, 0.7387, 0.6787, 0.6123, 0.6743, 0.5823, 0.6939, 0.5998, 0.7082, 0.6193, 0.6787, 0.6123, 0.7082, 0.6193, 0.704, 0.6617, 0.6756, 0.6562, 0.6787, 0.6123, 0.6756, 0.6562, 0.6407, 0.6469, 0.6425, 0.6015, 0.6787, 0.6123, 0.6425, 0.6015, 0.6375, 0.5682, 0.6743, 0.5823, 0.4636, 0.6686, 0.475, 0.5938, 0.5365, 0.6105, 0.5261, 0.6772, 0.4636, 0.6686, 0.5261, 0.6772, 0.5181, 0.7349, 0.4582, 0.7331, 0.4636, 0.6686, 0.4582, 0.7331, 0.4044, 0.7163, 0.4024, 0.6593, 0.4636, 0.6686, 0.4024, 0.6593, 0.4145, 0.5785, 0.475, 0.5938, 0.5186, 0.3042, 0.5158, 0.323, 0.4913, 0.3278, 0.4929, 0.31, 0.453, 0.5659, 0.4307, 0.5921, 0.4239, 0.5826, 0.4443, 0.5558, 0.453, 0.5659, 0.4443, 0.5558, 0.4477, 0.5327, 0.4582, 0.5338, 0.5186, 0.3042, 0.5424, 0.312, 0.5311, 0.3334, 0.5158, 0.323, 0.399, 0.7857, 0.3853, 0.761, 0.4076, 0.7309, 0.4135, 0.7644, 0.399, 0.7857, 0.4135, 0.7644, 0.4494, 0.7805, 0.4219, 0.7942, 0.399, 0.7857, 0.4219, 0.7942, 0.3862, 0.7706, 0.3853, 0.761, 0.4801, 0.5329, 0.4761, 0.4891, 0.5282, 0.5219, 0.5373, 0.5614, 0.4801, 0.5329, 0.5373, 0.5614, 0.5365, 0.6105, 0.475, 0.5938, 0.4801, 0.5329, 0.475, 0.5938, 0.4145, 0.5785, 0.4271, 0.5011, 0.4801, 0.5329, 0.4271, 0.5011, 0.4339, 0.4366, 0.4761, 0.4891, 0.2449, 0.6078, 0.257, 0.5335, 0.3103, 0.5473, 0.2977, 0.6296, 0.2449, 0.6073, 0.2974, 0.6302, 0.2979, 0.6791, 0.2464, 0.6501, 0.2449, 0.6078, 0.2342, 0.6763, 0.1921, 0.6108, 0.2015, 0.5848, 0.2449, 0.6078, 0.2015, 0.5848, 0.213, 0.5237, 0.257, 0.5335, 0.2073, 0.4476, 0.2374, 0.4445, 0.2344, 0.4813, 0.2048, 0.4826, 0.2073, 0.4476, 0.2048, 0.4826, 0.1722, 0.4864, 0.176, 0.4527, 0.2073, 0.4476, 0.176, 0.4527, 0.1773, 0.4198, 0.2086, 0.4121, 0.2073, 0.4476, 0.2086, 0.4121, 0.2391, 0.4076, 0.2374, 0.4445, 0.2413, 0.6886, 0.2464, 0.6501, 0.2979, 0.6791, 0.2811, 0.7009, 0.2413, 0.6886, 0.2811, 0.7009, 0.2774, 0.7295, 0.2239, 0.6931, 0.2413, 0.6886, 0.2239, 0.6931, 0.1743, 0.649, 0.1915, 0.6507, 0.2413, 0.6886, 0.1915, 0.6507, 0.1808, 0.6391, 0.2464, 0.6501, 0.2677, 0.467, 0.2759, 0.4141, 0.3276, 0.4255, 0.3198, 0.4799, 0.2677, 0.467, 0.3198, 0.4799, 0.3103, 0.5473, 0.257, 0.5335, 0.2677, 0.467, 0.257, 0.5335, 0.213, 0.5237, 0.2233, 0.4624, 0.2677, 0.467, 0.2233, 0.4624, 0.2216, 0.4083, 0.2759, 0.4141, 0.7696, 0.7154, 0.7721, 0.6764, 0.7867, 0.6809, 0.7878, 0.7294, 0.7696, 0.7154, 0.7878, 0.7294, 0.7942, 0.7742, 0.7673, 0.749, 0.7696, 0.7154, 0.7673, 0.749, 0.7443, 0.7399, 0.75, 0.7085, 0.7696, 0.7154, 0.75, 0.7085, 0.7543, 0.6722, 0.7721, 0.6764, 0.7805, 0.602, 0.8199, 0.5778, 0.8035, 0.5974, 0.7789, 0.6109, 0.7805, 0.602, 0.7789, 0.6109, 0.7562, 0.6029, 0.7711, 0.5998, 0.2983, 0.5741, 0.285, 0.5644, 0.2833, 0.5462, 0.2933, 0.5536, 0.7805, 0.602, 0.7864, 0.5864, 0.815, 0.5612, 0.8199, 0.5778, 0.7513, 0.7521, 0.7433, 0.7455, 0.7859, 0.7645, 0.8008, 0.7779, 0.7513, 0.7521, 0.8008, 0.7779, 0.7959, 0.7929, 0.7539, 0.7614, 0.7513, 0.7521, 0.7539, 0.7614, 0.7243, 0.7517, 0.7187, 0.7466, 0.7513, 0.7521, 0.7187, 0.7466, 0.7101, 0.7387, 0.7433, 0.7455, 0.7764, 0.64, 0.7789, 0.6109, 0.8035, 0.5974, 0.7934, 0.6367, 0.7764, 0.64, 0.7934, 0.6367, 0.7867, 0.6809, 0.7721, 0.6764, 0.7764, 0.64, 0.7721, 0.6764, 0.7543, 0.6722, 0.7583, 0.6362, 0.7764, 0.64, 0.7583, 0.6362, 0.7562, 0.6029, 0.7789, 0.6109, 0.5343, 0.834, 0.5313, 0.7692, 0.5572, 0.7632, 0.5657, 0.8146, 0.5343, 0.834, 0.5657, 0.8146, 0.5696, 0.8508, 0.5152, 0.9112, 0.5343, 0.834, 0.5152, 0.9112, 0.4723, 0.9032, 0.5061, 0.8437, 0.5343, 0.834, 0.5061, 0.8437, 0.5035, 0.7723, 0.5313, 0.7692, 0.4819, 0.8242, 0.4718, 0.7673, 0.5035, 0.7723, 0.5061, 0.8437, 0.4819, 0.8242, 0.5061, 0.8437, 0.4723, 0.9032, 0.4666, 0.8435, 0.4819, 0.8242, 0.4666, 0.8435, 0.444, 0.7746, 0.4718, 0.7673, 0.6469, 0.7815, 0.6405, 0.7514, 0.6785, 0.7595, 0.6734, 0.7986, 0.6469, 0.7815, 0.6734, 0.7986, 0.6524, 0.821, 0.6285, 0.7969, 0.6469, 0.7815, 0.6285, 0.7969, 0.6107, 0.7562, 0.6405, 0.7514, 0.4559, 0.7514, 0.4291, 0.7148, 0.4874, 0.7182, 0.5055, 0.7487, 0.4559, 0.7514, 0.5055, 0.7487, 0.5237, 0.771, 0.4849, 0.7672, 0.4559, 0.7514, 0.4849, 0.7672, 0.4494, 0.7805, 0.4135, 0.7644, 0.4559, 0.7514, 0.4135, 0.7644, 0.4076, 0.7309, 0.4291, 0.7148, 0.7254, 0.7042, 0.7315, 0.6674, 0.7543, 0.6722, 0.75, 0.7085, 0.7254, 0.7042, 0.75, 0.7085, 0.7443, 0.7399, 0.7151, 0.7358, 0.7254, 0.7042, 0.7151, 0.7358, 0.6841, 0.7356, 0.6971, 0.7014, 0.7254, 0.7042, 0.6971, 0.7014, 0.704, 0.6617, 0.7315, 0.6674, 0.6865, 0.5341, 0.6995, 0.5454, 0.6863, 0.5564, 0.6709, 0.5488, 0.6865, 0.5341, 0.6709, 0.5488, 0.6553, 0.5381, 0.6735, 0.5181, 0.6865, 0.5341, 0.6735, 0.5181, 0.6911, 0.5032, 0.7047, 0.5143, 0.6865, 0.5341, 0.7047, 0.5143, 0.7164, 0.5351, 0.6995, 0.5454, 0.6821, 0.7461, 0.6779, 0.7364, 0.7101, 0.7387, 0.7187, 0.7466, 0.6821, 0.7461, 0.7187, 0.7466, 0.7243, 0.7517, 0.6818, 0.7532, 0.6821, 0.7461, 0.6818, 0.7532, 0.6546, 0.7612, 0.646, 0.7486, 0.6821, 0.7461, 0.646, 0.7486, 0.6471, 0.737, 0.6779, 0.7364, 0.7354, 0.6288, 0.7158, 0.5966, 0.7562, 0.6029, 0.7583, 0.6362, 0.7354, 0.6288, 0.7583, 0.6362, 0.7543, 0.6722, 0.7315, 0.6674, 0.7354, 0.6288, 0.7315, 0.6674, 0.704, 0.6617, 0.7082, 0.6193, 0.7354, 0.6288, 0.7082, 0.6193, 0.6939, 0.5998, 0.7158, 0.5966, 0.5992, 0.805, 0.6285, 0.7969, 0.6524, 0.821, 0.614, 0.8307, 0.5992, 0.805, 0.614, 0.8307, 0.5696, 0.8508, 0.5657, 0.8146, 0.5992, 0.805, 0.5657, 0.8146, 0.5572, 0.7632, 0.5833, 0.7595, 0.5992, 0.805, 0.5833, 0.7595, 0.6107, 0.7562, 0.6285, 0.7969, 0.4454, 0.8334, 0.4666, 0.8435, 0.4723, 0.9032, 0.4416, 0.8494, 0.4454, 0.8334, 0.4416, 0.8494, 0.4096, 0.7957, 0.4228, 0.7805, 0.4454, 0.8334, 0.4228, 0.7805, 0.444, 0.7746, 0.4666, 0.8435, 0.2921, 0.6069, 0.287, 0.6056, 0.2863, 0.6003, 0.2903, 0.5983, 0.1597, 0.5158, 0.1541, 0.5145, 0.151, 0.5031, 0.1605, 0.4992, 0.2866, 0.5913, 0.2838, 0.5966, 0.2821, 0.5923, 0.2832, 0.5852, 0.2922, 0.5844, 0.2866, 0.5913, 0.2832, 0.5852, 0.2888, 0.5789, 0.145, 0.4601, 0.176, 0.4527, 0.1722, 0.4864, 0.142, 0.485, 0.145, 0.4601, 0.142, 0.485, 0.1135, 0.4925, 0.1177, 0.4666, 0.145, 0.4601, 0.1177, 0.4666, 0.1212, 0.441, 0.1474, 0.4302, 0.145, 0.4601, 0.1474, 0.4302, 0.1773, 0.4198, 0.176, 0.4527, 0.149, 0.6144, 0.1405, 0.6021, 0.1808, 0.6391, 0.1915, 0.6507, 0.149, 0.6144, 0.1915, 0.6507, 0.1743, 0.649, 0.1343, 0.6065, 0.149, 0.6144, 0.1343, 0.6065, 0.1025, 0.5653, 0.1145, 0.5813, 0.149, 0.6144, 0.1145, 0.5813, 0.08986, 0.5486, 0.1405, 0.6021, 0.2661, 0.5745, 0.2613, 0.5696, 0.2621, 0.5653, 0.2668, 0.5662, 0.1277, 0.4947, 0.1301, 0.4992, 0.1267, 0.5143, 0.1224, 0.5117, 0.2714, 0.5549, 0.2657, 0.5569, 0.2624, 0.5499, 0.2688, 0.5467, 0.1789, 0.5644, 0.1613, 0.5914, 0.153, 0.5677, 0.1688, 0.5484, 0.1789, 0.5644, 0.1688, 0.5484, 0.1786, 0.5188, 0.1898, 0.5199, 0.1789, 0.5644, 0.1898, 0.5199, 0.213, 0.5237, 0.2015, 0.5848, 0.1789, 0.5644, 0.2015, 0.5848, 0.1921, 0.6108, 0.1613, 0.5914, 0.1954, 0.4743, 0.1898, 0.5199, 0.1786, 0.5188, 0.1796, 0.4886, 0.1954, 0.4743, 0.1796, 0.4886, 0.1718, 0.4672, 0.1885, 0.4437, 0.1954, 0.4743, 0.1885, 0.4437, 0.2216, 0.4083, 0.2233, 0.4624, 0.1954, 0.4743, 0.2233, 0.4624, 0.213, 0.5237, 0.1898, 0.5199, 0.162, 0.4442, 0.1885, 0.4437, 0.1718, 0.4672, 0.1552, 0.4641, 0.162, 0.4442, 0.1552, 0.4641, 0.137, 0.4731, 0.1326, 0.4619, 0.138, 0.4998, 0.1212, 0.5046, 0.1135, 0.4925, 0.142, 0.485, 0.162, 0.4442, 0.1706, 0.419, 0.2216, 0.4083, 0.1885, 0.4437, 0.1353, 0.5845, 0.1131, 0.5597, 0.1189, 0.5527, 0.1341, 0.5669, 0.1353, 0.5845, 0.1341, 0.5669, 0.153, 0.5677, 0.1613, 0.5914, 0.1371, 0.5736, 0.1632, 0.5896, 0.1808, 0.6391, 0.1405, 0.6021, 0.1371, 0.5736, 0.1405, 0.6021, 0.08986, 0.5486, 0.1119, 0.5617, 0.1071, 0.5332, 0.1106, 0.507, 0.1172, 0.5087, 0.1142, 0.5317, 0.1071, 0.5332, 0.1142, 0.5317, 0.1189, 0.5527, 0.1131, 0.5597, 0.1028, 0.5416, 0.1119, 0.5617, 0.08986, 0.5486, 0.09978, 0.5183, 0.1071, 0.5332, 0.09766, 0.5292, 0.1013, 0.5041, 0.1106, 0.507, 0.1173, 0.4831, 0.1326, 0.4619, 0.137, 0.4731, 0.1245, 0.4886, 0.1173, 0.4831, 0.1245, 0.4886, 0.1172, 0.5087, 0.1106, 0.507, 0.1173, 0.4831, 0.1106, 0.507, 0.1013, 0.5041, 0.1058, 0.4799, 0.1129, 0.5143, 0.1055, 0.5078, 0.1135, 0.4925, 0.1212, 0.5046, 0.1629, 0.5385, 0.1503, 0.5532, 0.1461, 0.5329, 0.155, 0.5323, 0.1629, 0.5385, 0.155, 0.5323, 0.1597, 0.5158, 0.1708, 0.5173, 0.1629, 0.5385, 0.1708, 0.5173, 0.1786, 0.5188, 0.1688, 0.5484, 0.1629, 0.5385, 0.1688, 0.5484, 0.153, 0.5677, 0.1503, 0.5532, 0.1706, 0.4961, 0.1708, 0.5173, 0.1597, 0.5158, 0.1605, 0.4992, 0.1706, 0.4961, 0.1605, 0.4992, 0.1554, 0.4891, 0.1636, 0.4807, 0.1706, 0.4961, 0.1636, 0.4807, 0.1718, 0.4672, 0.1796, 0.4886, 0.1706, 0.4961, 0.1796, 0.4886, 0.1786, 0.5188, 0.1708, 0.5173, 0.3026, 0.5921, 0.3064, 0.6064, 0.2995, 0.6033, 0.2983, 0.5916, 0.3026, 0.5921, 0.2983, 0.5916, 0.2922, 0.5844, 0.2956, 0.5799, 0.1511, 0.4767, 0.1377, 0.4822, 0.137, 0.4731, 0.1552, 0.4641, 0.1511, 0.4767, 0.1552, 0.4641, 0.1718, 0.4672, 0.1636, 0.4807, 0.1363, 0.5549, 0.1251, 0.5464, 0.1318, 0.5328, 0.1392, 0.5348, 0.1363, 0.5549, 0.1392, 0.5348, 0.1461, 0.5329, 0.1503, 0.5532, 0.1363, 0.5549, 0.1503, 0.5532, 0.153, 0.5677, 0.1341, 0.5669, 0.1363, 0.5549, 0.1341, 0.5669, 0.1189, 0.5527, 0.1251, 0.5464, 0.1206, 0.5305, 0.1224, 0.5117, 0.1267, 0.5143, 0.1298, 0.5268, 0.1206, 0.5305, 0.1298, 0.5268, 0.1318, 0.5328, 0.1251, 0.5464, 0.1206, 0.5305, 0.1251, 0.5464, 0.1189, 0.5527, 0.1142, 0.5317, 0.1206, 0.5305, 0.1142, 0.5317, 0.1172, 0.5087, 0.1224, 0.5117, 0.2983, 0.5916, 0.2903, 0.5983, 0.2866, 0.5913, 0.2922, 0.5844, 0.2995, 0.6033, 0.2921, 0.6069, 0.2903, 0.5983, 0.2983, 0.5916, 0.1277, 0.4947, 0.1224, 0.5117, 0.1172, 0.5087, 0.1245, 0.4886, 0.1277, 0.4947, 0.1245, 0.4886, 0.137, 0.4731, 0.1377, 0.4822, 0.4997, 0.4737, 0.4912, 0.4761, 0.4792, 0.441, 0.4837, 0.4455, 0.2584, 0.6135, 0.2687, 0.6077, 0.2732, 0.6119, 0.267, 0.6238, 0.4997, 0.4737, 0.4921, 0.4519, 0.5274, 0.4693, 0.5367, 0.4986, 0.4997, 0.4737, 0.5367, 0.4986, 0.5282, 0.5219, 0.4912, 0.4761, 0.4693, 0.449, 0.4495, 0.4131, 0.4564, 0.3842, 0.4711, 0.4199, 0.4693, 0.449, 0.4711, 0.4199, 0.4792, 0.441, 0.4912, 0.4761, 0.4693, 0.449, 0.4912, 0.4761, 0.5282, 0.5219, 0.4761, 0.4891, 0.4693, 0.449, 0.4761, 0.4891, 0.4339, 0.4366, 0.4495, 0.4131, 0.2842, 0.6162, 0.267, 0.6238, 0.2732, 0.6119, 0.2833, 0.6086, 0.3673, 0.5741, 0.3711, 0.5806, 0.3749, 0.6058, 0.3676, 0.6105, 0.3182, 0.4178, 0.3019, 0.4209, 0.2949, 0.4089, 0.3258, 0.412, 0.4993, 0.449, 0.5065, 0.4505, 0.5274, 0.4693, 0.4921, 0.4519, 0.2956, 0.4354, 0.3019, 0.4209, 0.3079, 0.4236, 0.3046, 0.4301, 0.4449, 0.3867, 0.4519, 0.3664, 0.4564, 0.3842, 0.4495, 0.4131, 0.4449, 0.3867, 0.4495, 0.4131, 0.4339, 0.4366, 0.4283, 0.4042, 0.2956, 0.4354, 0.2855, 0.4405, 0.2949, 0.4089, 0.3019, 0.4209, 0.547, 0.3491, 0.5375, 0.4034, 0.5324, 0.3893, 0.5384, 0.3544, 0.547, 0.3491, 0.5384, 0.3544, 0.5311, 0.3334, 0.5424, 0.312, 0.4366, 0.5028, 0.4582, 0.5338, 0.4477, 0.5327, 0.4325, 0.5085, 0.4366, 0.5028, 0.4325, 0.5085, 0.4117, 0.496, 0.4073, 0.4856, 0.5167, 0.3592, 0.4961, 0.418, 0.4816, 0.4284, 0.4939, 0.3685, 0.5167, 0.3592, 0.4939, 0.3685, 0.4913, 0.3278, 0.5158, 0.323, 0.5167, 0.3592, 0.5158, 0.323, 0.5311, 0.3334, 0.5384, 0.3544, 0.5167, 0.3592, 0.5384, 0.3544, 0.5324, 0.3893, 0.4961, 0.418, 0.3898, 0.4949, 0.3983, 0.5037, 0.3862, 0.5268, 0.3789, 0.5171, 0.3673, 0.6176, 0.3492, 0.6211, 0.3472, 0.6094, 0.3663, 0.6052, 0.4989, 0.4362, 0.4961, 0.418, 0.5324, 0.3893, 0.5375, 0.4034, 0.3898, 0.4949, 0.4073, 0.4856, 0.4117, 0.496, 0.3983, 0.5037, 0.4213, 0.5295, 0.4443, 0.5558, 0.4239, 0.5826, 0.4051, 0.5547, 0.4213, 0.5295, 0.4051, 0.5547, 0.3862, 0.5268, 0.3983, 0.5037, 0.4213, 0.5295, 0.3983, 0.5037, 0.4117, 0.496, 0.4325, 0.5085, 0.4213, 0.5295, 0.4325, 0.5085, 0.4477, 0.5327, 0.4443, 0.5558, 0.4731, 0.3308, 0.4734, 0.3455, 0.4564, 0.3842, 0.4519, 0.3664, 0.4007, 0.6053, 0.3744, 0.6113, 0.3749, 0.6058, 0.3972, 0.5979, 0.4007, 0.6053, 0.3972, 0.5979, 0.4239, 0.5826, 0.4307, 0.5921, 0.4731, 0.3308, 0.4929, 0.31, 0.4913, 0.3278, 0.4734, 0.3455, 0.3226, 0.5897, 0.3302, 0.6157, 0.323, 0.6279, 0.3107, 0.6077, 0.476, 0.3872, 0.4711, 0.4199, 0.4564, 0.3842, 0.4734, 0.3455, 0.476, 0.3872, 0.4734, 0.3455, 0.4913, 0.3278, 0.4939, 0.3685, 0.3226, 0.5897, 0.3426, 0.5751, 0.3472, 0.6094, 0.3302, 0.6157, 0.37, 0.5385, 0.3745, 0.5475, 0.366, 0.5537, 0.363, 0.543, 0.333, 0.6251, 0.3273, 0.6352, 0.323, 0.6279, 0.3302, 0.6157, 0.333, 0.6251, 0.3302, 0.6157, 0.3472, 0.6094, 0.3492, 0.6211, 0.37, 0.5385, 0.3789, 0.5171, 0.3862, 0.5268, 0.3745, 0.5475, 0.386, 0.5729, 0.3972, 0.5979, 0.3749, 0.6058, 0.3711, 0.5806, 0.386, 0.5729, 0.3711, 0.5806, 0.366, 0.5537, 0.3745, 0.5475, 0.386, 0.5729, 0.3745, 0.5475, 0.3862, 0.5268, 0.4051, 0.5547, 0.386, 0.5729, 0.4051, 0.5547, 0.4239, 0.5826, 0.3972, 0.5979, 0.6952, 0.5923, 0.7039, 0.592, 0.7562, 0.6029, 0.7158, 0.5966, 0.6952, 0.5923, 0.7158, 0.5966, 0.6939, 0.5998, 0.6901, 0.5737, 0.6952, 0.5923, 0.6901, 0.5737, 0.6863, 0.5564, 0.6944, 0.5588, 0.6952, 0.5923, 0.6944, 0.5588, 0.7012, 0.5705, 0.7039, 0.592, 0.2765, 0.5526, 0.2787, 0.5423, 0.2833, 0.5462, 0.285, 0.5644, 0.2765, 0.5526, 0.285, 0.5644, 0.2826, 0.581, 0.2722, 0.5583, 0.7096, 0.5795, 0.7039, 0.592, 0.7012, 0.5705, 0.706, 0.5772, 0.7096, 0.5795, 0.706, 0.5772, 0.7176, 0.5757, 0.7166, 0.5786, 0.6685, 0.564, 0.6901, 0.5737, 0.6939, 0.5998, 0.6743, 0.5823, 0.6685, 0.564, 0.6743, 0.5823, 0.6375, 0.5682, 0.6483, 0.5552, 0.6685, 0.564, 0.6483, 0.5552, 0.6553, 0.5381, 0.6709, 0.5488, 0.6685, 0.564, 0.6709, 0.5488, 0.6863, 0.5564, 0.6901, 0.5737, 0.6352, 0.5439, 0.6483, 0.5552, 0.6375, 0.5682, 0.6185, 0.5389, 0.6352, 0.5439, 0.6185, 0.5389, 0.6272, 0.5082, 0.6426, 0.5246, 0.6352, 0.5439, 0.6426, 0.5246, 0.6553, 0.5381, 0.6483, 0.5552, 0.7202, 0.4781, 0.7245, 0.5149, 0.7164, 0.5351, 0.7047, 0.5143, 0.7202, 0.4781, 0.7047, 0.5143, 0.6911, 0.5032, 0.7017, 0.467, 0.7202, 0.4781, 0.7017, 0.467, 0.7149, 0.4425, 0.7276, 0.4584, 0.7202, 0.4781, 0.7276, 0.4584, 0.7332, 0.4832, 0.7245, 0.5149, 0.7215, 0.5398, 0.7287, 0.5307, 0.7273, 0.5582, 0.7249, 0.5586, 0.7215, 0.5398, 0.7249, 0.5586, 0.7247, 0.5572, 0.7205, 0.5488, 0.7215, 0.5398, 0.7205, 0.5488, 0.7164, 0.5351, 0.7245, 0.5149, 0.7215, 0.5398, 0.7245, 0.5149, 0.7332, 0.4832, 0.7287, 0.5307, 0.7066, 0.5538, 0.7159, 0.5612, 0.7012, 0.5705, 0.6944, 0.5588, 0.7066, 0.5538, 0.6944, 0.5588, 0.6863, 0.5564, 0.6995, 0.5454, 0.7066, 0.5538, 0.6995, 0.5454, 0.7164, 0.5351, 0.7205, 0.5488, 0.7066, 0.5538, 0.7205, 0.5488, 0.7247, 0.5572, 0.7159, 0.5612, 0.6653, 0.4986, 0.6735, 0.5181, 0.6553, 0.5381, 0.6426, 0.5246, 0.6653, 0.4986, 0.6426, 0.5246, 0.6272, 0.5082, 0.6659, 0.4777, 0.6653, 0.4986, 0.6659, 0.4777, 0.7149, 0.4425, 0.7017, 0.467, 0.6653, 0.4986, 0.7017, 0.467, 0.6911, 0.5032, 0.6735, 0.5181, 0.2729, 0.5653, 0.2668, 0.5662, 0.2657, 0.5569, 0.2714, 0.5549, 0.151, 0.5031, 0.1506, 0.5047, 0.1467, 0.5026, 0.147, 0.4976, 0.3, 0.6089, 0.2918, 0.6128, 0.2921, 0.6069, 0.2995, 0.6033, 0.2903, 0.5983, 0.2863, 0.6003, 0.2838, 0.5966, 0.2866, 0.5913, 0.2714, 0.6585, 0.2703, 0.6456, 0.2745, 0.6442, 0.276, 0.6533, 0.2832, 0.5852, 0.2821, 0.5923, 0.2791, 0.5917, 0.2785, 0.5829, 0.2601, 0.5811, 0.2579, 0.5734, 0.2604, 0.5728, 0.2639, 0.5791, 0.2639, 0.5791, 0.2604, 0.5728, 0.2613, 0.5696, 0.2661, 0.5745, 0.2713, 0.5762, 0.2661, 0.5745, 0.2668, 0.5662, 0.2729, 0.5653, 0.1482, 0.5244, 0.146, 0.5224, 0.1525, 0.5142, 0.1541, 0.5145, 0.1433, 0.5254, 0.141, 0.5136, 0.1525, 0.5142, 0.146, 0.5224, 0.1525, 0.5142, 0.141, 0.5136, 0.1467, 0.5026, 0.1506, 0.5047, 0.1467, 0.5026, 0.141, 0.5136, 0.1372, 0.5024, 0.1417, 0.5, 0.1372, 0.5024, 0.141, 0.5136, 0.1318, 0.513, 0.1339, 0.5057, 0.1318, 0.513, 0.141, 0.5136, 0.1348, 0.5247, 0.1325, 0.5202, 0.1277, 0.4947, 0.1377, 0.4822, 0.1379, 0.4903, 0.1301, 0.4992, 0.2668, 0.5662, 0.2621, 0.5653, 0.2611, 0.5594, 0.2657, 0.5569, 0.1348, 0.5247, 0.141, 0.5136, 0.1433, 0.5254, 0.1384, 0.5271, 0.155, 0.5323, 0.1482, 0.5244, 0.1541, 0.5145, 0.1597, 0.5158, 0.1541, 0.5145, 0.1525, 0.5142, 0.1506, 0.5047, 0.151, 0.5031, 0.2657, 0.5569, 0.2611, 0.5594, 0.2592, 0.5548, 0.2624, 0.5499, 0.276, 0.6533, 0.2745, 0.6442, 0.28, 0.6438, 0.2826, 0.6536, 0.2826, 0.6536, 0.28, 0.6438, 0.2845, 0.6415, 0.2873, 0.6508])
me_cube.materials.append(mat_material_001)
me_cube.use_remesh_preserve_volume = False
me_cube.use_remesh_preserve_attributes = False
me_cube.use_mirror_vertex_groups = False
me_cube.update()

# ---- objects
ob_point_001 = bpy.data.objects.new('Point.001', light_point_001)
ob_point = bpy.data.objects.new('Point', light_point)
ob_cube_001 = bpy.data.objects.new('Cube.001', me_cube_001)
ob_fish = bpy.data.objects.new('Fish', me_cube)
ob_lamp = bpy.data.objects.new('Lamp', light_lamp)
ob_camera = bpy.data.objects.new('Camera', cam_camera)

# ---- transforms, parenting, visibility, modifiers, constraints
ob_point_001.location = (-1.671, -6.972, 3.82)
ob_point_001.lineart.crease_threshold = 0.0
ob_point.location = (4.359, -1.585, -3.293)
ob_point.lineart.crease_threshold = 0.0
ob_cube_001.location = (3.353, -1.538, 5.714)
ob_cube_001.lineart.crease_threshold = 0.0
ob_fish.location = (0.0, 0.0, 0.0)
ob_fish.lock_rotations_4d = False
ob_fish.empty_display_type = 'ARROWS'
ob_fish.lineart.crease_threshold = 0.0
_m = ob_fish.modifiers.new('Mirror', 'MIRROR')
ob_lamp.location = (4.076, 1.005, 5.904)
ob_lamp.rotation_euler = (0.6503, 0.05522, 1.866)
ob_lamp.lock_rotations_4d = False
ob_lamp.empty_display_type = 'ARROWS'
ob_lamp.color = (0.0, 0.0, 0.0, 0.0)
ob_lamp.lineart.crease_threshold = 0.0
ob_camera.location = (7.481, -6.508, 5.344)
ob_camera.rotation_euler = (1.109, 0.01082, 0.8149)
ob_camera.lock_rotations_4d = False
ob_camera.empty_display_type = 'ARROWS'
ob_camera.color = (0.0, 0.0, 0.0, 0.0)
ob_camera.display_type = 'WIRE'
ob_camera.lineart.crease_threshold = 0.0

# ---- collection membership
col_collection_1.objects.link(ob_point_001)
col_collection_1.objects.link(ob_point)
col_collection_1.objects.link(ob_cube_001)
col_collection_1.objects.link(ob_fish)
col_collection_1.objects.link(ob_lamp)
col_collection_1.objects.link(ob_camera)

# ---- scene / render settings (as saved in the file)
scene.camera = ob_camera
scene.frame_start = 1; scene.frame_end = 250; scene.frame_set(1)
scene.render.engine = 'BLENDER_EEVEE_NEXT'
scene.render.image_settings.compression = 90
scene.render.resolution_percentage = 50
scene.render.dither_intensity = 0.0
scene.cycles.use_denoising = False
scene.cycles.samples = 10
scene.cycles.sampling_pattern = 'TABULATED_SOBOL'
scene.cycles.light_sampling_threshold = 0.0
scene.cycles.use_adaptive_sampling = False
scene.cycles.use_light_tree = False
scene.cycles.blur_glossy = 0.0
scene.cycles.volume_bounces = 1
scene.cycles.pixel_filter_type = 'GAUSSIAN'
scene.cycles.sample_clamp_indirect = 0.0
scene.view_settings.view_transform = 'Standard'
bpy.context.view_layer.update()
